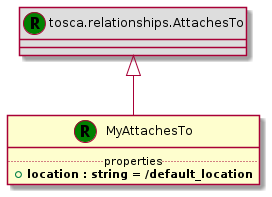

The diagram above was rendered by PlantUML. Its source (embedded in the PNG):
@startuml
set namespaceSeparator none
class "tosca.relationships.AttachesTo" << (R,green) >> #DDDDDD
"tosca.relationships.AttachesTo" <|-- "MyAttachesTo"
class "MyAttachesTo" << (R,green) >> {
.. properties ..
+<b>location : string = /default_location
}
@enduml